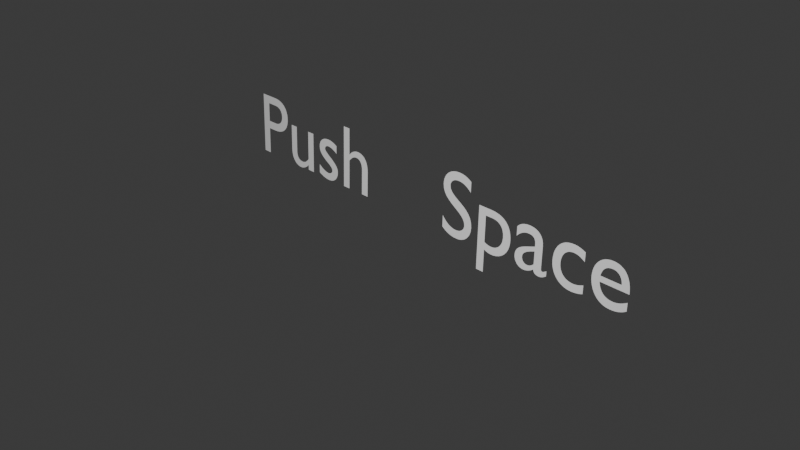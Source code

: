 # Source: SPACE.blend  (saved by Blender 4.1.24; exported with 4.5.12 LTS)
import bpy
from mathutils import Matrix  # noqa: F401  (used for matrix-valued properties, if any)

bpy.ops.wm.read_factory_settings(use_empty=True)
scene = bpy.context.scene
scene.name = 'Scene'

# ---- collections
col_collection = bpy.data.collections.new('Collection'); scene.collection.children.link(col_collection)

# ---- world
world_world = bpy.data.worlds.new('World'); scene.world = world_world
world_world.use_nodes = True; world_world.node_tree.nodes.clear()
_N = world_world.node_tree.nodes; _L = world_world.node_tree.links
n0 = _N.new('ShaderNodeOutputWorld'); n0.name = 'World Output'; n0.location = (300, 300)
n1 = _N.new('ShaderNodeBackground'); n1.name = 'Background'; n1.location = (10, 300)
n1.inputs[0].default_value = (0.05088, 0.05088, 0.05088, 1.0)
_L.new(n1.outputs[0], n0.inputs[0])
n0.is_active_output = True
world_world.color = (0.05088, 0.05088, 0.05088)
world_world.use_sun_shadow = False
world_world.sun_shadow_jitter_overblur = 0.0

# ---- cameras
cam_camera = bpy.data.cameras.new('Camera')
cam_camera.clip_end = 100.0
cam_camera.ortho_scale = 7.314

# ---- lights
light_light = bpy.data.lights.new('Light', 'POINT')
light_light.transmission_factor = 0.0
light_light.energy = 1000.0
light_light.shadow_soft_size = 0.1
light_light.shadow_maximum_resolution = 0.006
light_light.use_absolute_resolution = True

# ---- curves / text
txt_x = bpy.data.curves.new('テキスト', 'FONT')
txt_x.dimensions = '2D'
txt_x.body = 'Push\u3000Space'

# ---- objects
ob_light = bpy.data.objects.new('Light', light_light)
ob_camera = bpy.data.objects.new('Camera', cam_camera)
ob_x = bpy.data.objects.new('テキスト', txt_x)

# ---- transforms, parenting, visibility, modifiers, constraints
ob_light.location = (1.658, -5.784, 1.251)
ob_light.rotation_euler = (-0.6559, -1.264, 2.873)
ob_light.lock_rotations_4d = False
ob_light.empty_display_type = 'ARROWS'
ob_light.color = (0.0, 0.0, 0.0, 0.0)
ob_light.lineart.crease_threshold = 0.0
ob_camera.location = (7.359, -6.926, 4.958)
ob_camera.rotation_euler = (1.109, 0.0, 0.8149)
ob_camera.lock_rotations_4d = False
ob_camera.empty_display_type = 'ARROWS'
ob_camera.color = (0.0, 0.0, 0.0, 0.0)
ob_camera.display_type = 'WIRE'
ob_camera.lineart.crease_threshold = 0.0
ob_x.location = (-2.418, 0.09199, 0.0169)
ob_x.rotation_euler = (1.545, -0.0, 0.0)

# ---- collection membership
col_collection.objects.link(ob_light)
col_collection.objects.link(ob_camera)
col_collection.objects.link(ob_x)

# ---- scene / render settings (as saved in the file)
scene.camera = ob_camera
scene.frame_start = 1; scene.frame_end = 250; scene.frame_set(1)
scene.render.engine = 'BLENDER_EEVEE_NEXT'
scene.cycles.sampling_pattern = 'TABULATED_SOBOL'
scene.eevee.ray_tracing_options.trace_max_roughness = 0.0
bpy.context.view_layer.update()
